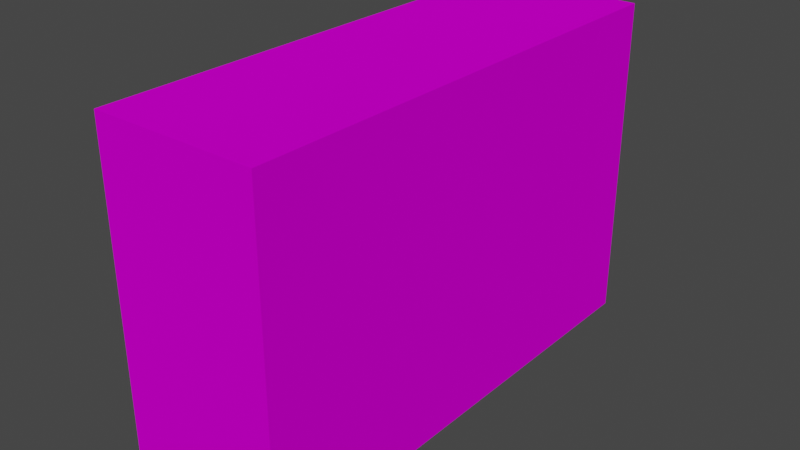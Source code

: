# Source: House.blend  (saved by Blender 2.81.16; exported with 4.5.12 LTS)
import bpy
from mathutils import Matrix  # noqa: F401  (used for matrix-valued properties, if any)

bpy.ops.wm.read_factory_settings(use_empty=True)
scene = bpy.context.scene
scene.name = 'Scene'

# ---- collections
col_collection = bpy.data.collections.new('Collection'); scene.collection.children.link(col_collection)

# ---- images (referenced by path relative to the original .blend; pixels are not part of the script)
import os
ASSET_DIR = os.environ.get("B2B_ASSET_DIR", "")  # directory of the original .blend (textures are referenced by path, not embedded)
HERE = os.path.dirname(os.path.abspath(__file__))  # packed textures are extracted next to this script under _unpacked/

def load_image(name, relpath, width, height, colorspace="sRGB"):
    """Load a texture the original file referenced (path relative to the .blend, or extracted next to this script)."""
    p = next((c for c in (os.path.join(HERE, relpath), os.path.join(ASSET_DIR, relpath)) if relpath and os.path.exists(c)), "")
    if p:
        img = bpy.data.images.load(p, check_existing=True)
        img.name = name
    else:  # same state as the original file: an image datablock whose file is absent (Cycles renders it pink)
        img = bpy.data.images.new(name, width, height)
        img.source = "FILE"
        img.filepath = "//" + (relpath or name)
    img.colorspace_settings.name = colorspace
    return img
img_wall_with_windows_png_001 = load_image('Wall_with_windows.png.001', 'Textures/Wall_with_windows.png', 1024, 1024, 'sRGB')
img_wall_with_windows_png = load_image('Wall_with_windows.png', 'Wall_with_windows.png', 1024, 1024, 'sRGB')

# ---- materials (node trees are filled in below, after node groups)
mat_enter = bpy.data.materials.new('Enter')
mat_enter.alpha_threshold = 0.0
mat_enter.use_transparent_shadow = False
mat_enter.line_color = (0.0, 0.0, 0.0, 1.0)
mat_wall = bpy.data.materials.new('Wall')
mat_wall.use_transparent_shadow = False
mat_material = bpy.data.materials.new('Material')
mat_material.use_transparent_shadow = False

# ---- material node trees
mat_enter.use_nodes = True; mat_enter.node_tree.nodes.clear()
_N = mat_enter.node_tree.nodes; _L = mat_enter.node_tree.links
n0 = _N.new('ShaderNodeOutputMaterial'); n0.name = 'Material Output'; n0.location = (300, 300)
n1 = _N.new('ShaderNodeTexImage'); n1.name = 'Image Texture'; n1.location = (-343, 253)
n1.image = img_wall_with_windows_png_001
n2 = _N.new('ShaderNodeBsdfPrincipled'); n2.name = 'Principled BSDF'; n2.location = (-32, 304)
n2.distribution = 'GGX'
n2.subsurface_method = 'BURLEY'
n2.inputs[1].default_value = 0.3909
n2.inputs[2].default_value = 1.0
n2.inputs[3].default_value = 1.45
n2.inputs[13].default_value = 0.0
n2.inputs[27].default_value = (0.0, 0.0, 0.0, 1.0)
n2.inputs[28].default_value = 1.0
_L.new(n2.outputs[0], n0.inputs[0])
_L.new(n1.outputs[0], n2.inputs[0])
n0.is_active_output = True
mat_wall.use_nodes = True; mat_wall.node_tree.nodes.clear()
_N = mat_wall.node_tree.nodes; _L = mat_wall.node_tree.links
n0 = _N.new('ShaderNodeOutputMaterial'); n0.name = 'Material Output'; n0.location = (300, 300)
n1 = _N.new('ShaderNodeBsdfPrincipled'); n1.name = 'Principled BSDF'; n1.location = (10, 300)
n1.distribution = 'GGX'
n1.subsurface_method = 'BURLEY'
n1.inputs[1].default_value = 0.391
n1.inputs[2].default_value = 1.0
n1.inputs[3].default_value = 1.45
n1.inputs[13].default_value = 0.0
n1.inputs[27].default_value = (0.0, 0.0, 0.0, 1.0)
n1.inputs[28].default_value = 1.0
n2 = _N.new('ShaderNodeTexImage'); n2.name = 'Image Texture'; n2.location = (-348, 238)
n2.image = img_wall_with_windows_png_001
_L.new(n1.outputs[0], n0.inputs[0])
_L.new(n2.outputs[0], n1.inputs[0])
n0.is_active_output = True
mat_material.use_nodes = True; mat_material.node_tree.nodes.clear()
_N = mat_material.node_tree.nodes; _L = mat_material.node_tree.links
n0 = _N.new('ShaderNodeOutputMaterial'); n0.name = 'Material Output'; n0.location = (300, 300)
n1 = _N.new('ShaderNodeBsdfPrincipled'); n1.name = 'Principled BSDF'; n1.location = (10, 300)
n1.distribution = 'GGX'
n1.subsurface_method = 'BURLEY'
n1.inputs[3].default_value = 1.45
n1.inputs[27].default_value = (0.0, 0.0, 0.0, 1.0)
n1.inputs[28].default_value = 1.0
n2 = _N.new('ShaderNodeTexImage'); n2.name = 'Image Texture'; n2.location = (-361, 222)
n2.image = img_wall_with_windows_png
_L.new(n1.outputs[0], n0.inputs[0])
_L.new(n2.outputs[0], n1.inputs[0])
n0.is_active_output = True

# ---- world
world_world = bpy.data.worlds.new('World'); scene.world = world_world
world_world.use_nodes = True; world_world.node_tree.nodes.clear()
_N = world_world.node_tree.nodes; _L = world_world.node_tree.links
n0 = _N.new('ShaderNodeOutputWorld'); n0.name = 'World Output'; n0.location = (300, 300)
n1 = _N.new('ShaderNodeBackground'); n1.name = 'Background'; n1.location = (10, 300)
n1.inputs[0].default_value = (0.05088, 0.05088, 0.05088, 1.0)
_L.new(n1.outputs[0], n0.inputs[0])
n0.is_active_output = True
world_world.color = (0.05088, 0.05088, 0.05088)
world_world.use_sun_shadow = False
world_world.sun_shadow_jitter_overblur = 0.0

# ---- meshes
me_cube_001 = bpy.data.meshes.new('Cube.001')
me_cube_001.from_pydata([(-1.0, -1.0, -1.0), (-1.0, -1.0, 1.0), (-1.0, 1.0, -1.0), (-1.0, 1.0, 1.0), (1.0, -1.0, -1.0), (1.0, -1.0, 1.0), (1.0, 1.0, -1.0), (1.0, 1.0, 1.0)], [], [(0, 1, 3, 2), (2, 3, 7, 6), (6, 7, 5, 4), (4, 5, 1, 0), (2, 6, 4, 0), (7, 3, 1, 5)])
_uv = me_cube_001.uv_layers.new(name='UVMap')
_uv.uv.foreach_set('vector', [0.9988, 0.006974, 0.9988, 1.003, 0.00125, 1.003, 0.00125, 0.006974, 0.349, 0.03191, 0.349, 0.9939, 0.04982, 0.9939, 0.04982, 0.03191, 0.9973, 0.004828, 0.9973, 1.001, -0.0001786, 1.001, -0.0001786, 0.004828, 0.6352, 0.175, 0.6352, 0.9261, 0.9462, 0.9261, 0.9462, 0.175, 0.143, 0.01334, 0.393, 0.01334, 0.393, 0.2633, 0.143, 0.2633, 0.625, 0.5, 0.875, 0.5, 0.875, 0.75, 0.625, 0.75])
me_cube_001.materials.append(mat_enter)
me_cube_001.use_remesh_fix_poles = True
me_cube_001.use_remesh_preserve_attributes = False
me_cube_001.use_mirror_vertex_groups = False
me_cube_001.update()
me_cube_002 = bpy.data.meshes.new('Cube.002')
me_cube_002.from_pydata([(-1.0, -1.0, -1.0), (-1.0, -1.0, 1.0), (-1.0, 1.0, -1.0), (-1.0, 1.0, 1.0), (1.0, -1.0, -1.0), (1.0, -1.0, 1.0), (1.0, 1.0, -1.0), (1.0, 1.0, 1.0)], [], [(0, 1, 3, 2), (2, 3, 7, 6), (6, 7, 5, 4), (4, 5, 1, 0), (2, 6, 4, 0), (7, 3, 1, 5)])
_uv = me_cube_002.uv_layers.new(name='UVMap')
_uv.uv.foreach_set('vector', [0.9988, 0.2233, 0.9988, 1.003, 0.00125, 1.003, 0.00125, 0.2233, 0.6208, 0.2374, 0.6208, 0.9885, 0.3792, 0.9885, 0.3792, 0.2374, -0.0001785, 1.001, -0.0001785, 0.2644, 0.9973, 0.2644, 0.9973, 1.001, 0.6163, 0.2534, 0.6163, 1.005, 0.3873, 1.005, 0.3873, 0.2534, 0.3716, 0.08904, 0.6216, 0.08904, 0.6216, 0.339, 0.3716, 0.339, 0.5116, 0.04037, 0.7616, 0.04037, 0.7616, 0.2904, 0.5116, 0.2904])
me_cube_002.materials.append(mat_wall)
me_cube_002.materials.append(mat_material)
me_cube_002.use_remesh_fix_poles = True
me_cube_002.use_remesh_preserve_attributes = False
me_cube_002.use_mirror_vertex_groups = False
me_cube_002.update()

# ---- objects
ob_cube_001 = bpy.data.objects.new('Cube.001', me_cube_001)
ob_cube_000 = bpy.data.objects.new('Cube.000', me_cube_002)

# ---- transforms, parenting, visibility, modifiers, constraints
ob_cube_001.location = (0.0, 0.0, 2.417)
ob_cube_001.scale = (2.458, 7.373, 2.458)
ob_cube_001.lineart.crease_threshold = 0.0
ob_cube_000.location = (0.0, 0.0, 7.333)
ob_cube_000.scale = (2.458, 7.373, 2.458)
ob_cube_000.lineart.crease_threshold = 0.0

# ---- collection membership
col_collection.objects.link(ob_cube_001)
col_collection.objects.link(ob_cube_000)

# ---- scene / render settings (as saved in the file)
scene.frame_start = 1; scene.frame_end = 250; scene.frame_set(0)
scene.render.engine = 'BLENDER_EEVEE_NEXT'
scene.cycles.use_denoising = False
scene.cycles.samples = 128
scene.cycles.sampling_pattern = 'TABULATED_SOBOL'
scene.cycles.use_adaptive_sampling = False
scene.cycles.use_light_tree = False
scene.view_settings.view_transform = 'Filmic'
bpy.context.view_layer.update()

# ---- added for rendering (the .blend has no active camera and no usable light): camera, sun
cam_auto = bpy.data.cameras.new('AutoCamera')
cam_auto.lens = 50.0
cam_auto.sensor_width = 36.0
cam_auto.clip_end = 1000.0
ob_auto_camera = bpy.data.objects.new('AutoCamera', cam_auto)
scene.collection.objects.link(ob_auto_camera)
ob_auto_camera.location = (17.0171, -20.4205, 18.4884)
ob_auto_camera.rotation_euler = (1.09748, -7.21219e-08, 0.694738)
scene.camera = ob_auto_camera
light_auto_sun = bpy.data.lights.new('AutoSun', 'SUN')
light_auto_sun.energy = 3.0
light_auto_sun.angle = 0.0523599
ob_auto_sun = bpy.data.objects.new('AutoSun', light_auto_sun)
scene.collection.objects.link(ob_auto_sun)
ob_auto_sun.rotation_euler = (0.872665, 0.174533, 0.523599)
bpy.context.view_layer.update()
